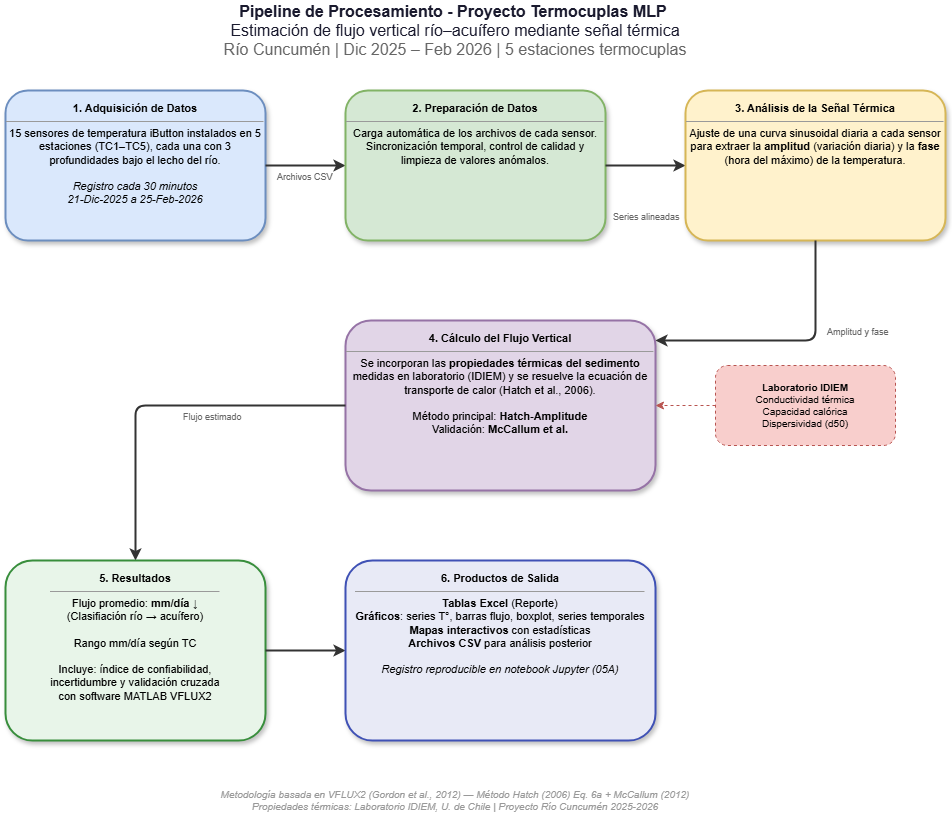

The diagram above was exported from draw.io. Its source (the exported page's mxGraphModel, read from the mxfile embedded in the PNG):
<mxGraphModel dx="789" dy="694" grid="0" gridSize="10" guides="1" tooltips="1" connect="1" arrows="1" fold="1" page="1" pageScale="1" pageWidth="1100" pageHeight="1000" math="0" shadow="0">
  <root>
    <mxCell id="0" />
    <mxCell id="1" parent="0" />
    <mxCell id="c4_title" value="&lt;b&gt;Pipeline de Procesamiento - Proyecto Termocuplas MLP&amp;nbsp;&lt;/b&gt;&lt;br&gt;Estimación de flujo vertical río–acuífero mediante señal térmica&lt;br&gt;&lt;font color=&quot;#666&quot;&gt;Río Cuncumén | Dic 2025 – Feb 2026 | 5 estaciones termocuplas&lt;/font&gt;" style="text;html=1;align=center;verticalAlign=middle;whiteSpace=wrap;fontSize=16;fontColor=#1a1a2e;fontFamily=Arial;" parent="1" vertex="1">
      <mxGeometry x="150" y="20" width="800" height="60" as="geometry" />
    </mxCell>
    <mxCell id="c4_e1" value="&lt;b&gt;1. Adquisición de Datos&lt;/b&gt;&lt;hr size=&quot;1&quot;&gt;15 sensores de temperatura iButton instalados en 5 estaciones (TC1–TC5), cada una con 3 profundidades bajo el lecho del río.&lt;br&gt;&lt;br&gt;&lt;i&gt;Registro cada 30 minutos&lt;br&gt;21-Dic-2025 a 25-Feb-2026&lt;/i&gt;" style="rounded=1;whiteSpace=wrap;html=1;fillColor=#dae8fc;strokeColor=#6c8ebf;strokeWidth=2;fontSize=11;align=center;verticalAlign=top;spacingTop=5;shadow=1;" parent="1" vertex="1">
      <mxGeometry x="100" y="110" width="260" height="150" as="geometry" />
    </mxCell>
    <mxCell id="c4_a12" style="edgeStyle=orthogonalEdgeStyle;rounded=1;strokeWidth=2;strokeColor=#333;" parent="1" source="c4_e1" target="c4_e2" edge="1">
      <mxGeometry relative="1" as="geometry" />
    </mxCell>
    <mxCell id="c4_a12_lbl" value="Archivos CSV" style="edgeLabel;html=1;fontSize=9;fontColor=#666;" parent="c4_a12" vertex="1" connectable="0">
      <mxGeometry x="-0.1" relative="1" as="geometry">
        <mxPoint x="-26" as="offset" />
      </mxGeometry>
    </mxCell>
    <mxCell id="c4_e2" value="&lt;b&gt;2. Preparación de Datos&lt;/b&gt;&lt;hr size=&quot;1&quot;&gt;Carga automática de los archivos de cada sensor. Sincronización temporal, control de calidad y limpieza de valores anómalos." style="rounded=1;whiteSpace=wrap;html=1;fillColor=#d5e8d4;strokeColor=#82b366;strokeWidth=2;fontSize=11;align=center;verticalAlign=top;spacingTop=5;shadow=1;" parent="1" vertex="1">
      <mxGeometry x="440" y="110" width="260" height="150" as="geometry" />
    </mxCell>
    <mxCell id="c4_a23" style="edgeStyle=orthogonalEdgeStyle;rounded=1;strokeWidth=2;strokeColor=#333;" parent="1" source="c4_e2" target="c4_e3" edge="1">
      <mxGeometry relative="1" as="geometry" />
    </mxCell>
    <mxCell id="c4_a23_lbl" value="Series alineadas" style="edgeLabel;html=1;fontSize=9;fontColor=#666;" parent="c4_a23" vertex="1" connectable="0">
      <mxGeometry x="-0.1" relative="1" as="geometry">
        <mxPoint x="-30" y="40" as="offset" />
      </mxGeometry>
    </mxCell>
    <mxCell id="c4_e3" value="&lt;b&gt;3. Análisis de la Señal Térmica&lt;/b&gt;&lt;hr size=&quot;1&quot;&gt;Ajuste de una curva sinusoidal diaria a cada sensor para extraer la &lt;b&gt;amplitud&lt;/b&gt; (variación diaria) y la &lt;b&gt;fase&lt;/b&gt; (hora del máximo) de la temperatura." style="rounded=1;whiteSpace=wrap;html=1;fillColor=#fff2cc;strokeColor=#d6b656;strokeWidth=2;fontSize=11;align=center;verticalAlign=top;spacingTop=5;shadow=1;" parent="1" vertex="1">
      <mxGeometry x="780" y="110" width="260" height="150" as="geometry" />
    </mxCell>
    <mxCell id="c4_a34" style="edgeStyle=orthogonalEdgeStyle;rounded=1;strokeWidth=2;strokeColor=#333;exitX=0.5;exitY=1;exitDx=0;exitDy=0;entryX=1;entryY=0;entryDx=0;entryDy=0;" parent="1" source="c4_e3" edge="1">
      <mxGeometry relative="1" as="geometry">
        <Array as="points">
          <mxPoint x="910" y="360" />
        </Array>
        <mxPoint x="910" y="280" as="sourcePoint" />
        <mxPoint x="750" y="360" as="targetPoint" />
      </mxGeometry>
    </mxCell>
    <mxCell id="c4_a34_lbl" value="Amplitud y fase" style="edgeLabel;html=1;fontSize=9;fontColor=#666;" parent="c4_a34" vertex="1" connectable="0">
      <mxGeometry x="-0.2" relative="1" as="geometry">
        <mxPoint x="14" y="-20" as="offset" />
      </mxGeometry>
    </mxCell>
    <mxCell id="c4_e4" value="&lt;b&gt;4. Cálculo del Flujo Vertical&lt;/b&gt;&lt;hr size=&quot;1&quot;&gt;Se incorporan las &lt;b&gt;propiedades térmicas del sedimento&lt;/b&gt; medidas en laboratorio (IDIEM) y se resuelve la ecuación de transporte de calor (Hatch et al., 2006).&lt;br&gt;&lt;br&gt;Método principal: &lt;b&gt;Hatch-Amplitude&lt;/b&gt;&lt;br&gt;Validación: &lt;b&gt;McCallum et al.&lt;/b&gt;" style="rounded=1;whiteSpace=wrap;html=1;fillColor=#e1d5e7;strokeColor=#9673a6;strokeWidth=2;fontSize=11;align=center;verticalAlign=top;spacingTop=5;shadow=1;" parent="1" vertex="1">
      <mxGeometry x="440" y="340" width="310" height="170" as="geometry" />
    </mxCell>
    <mxCell id="c4_a45" style="edgeStyle=orthogonalEdgeStyle;rounded=1;strokeWidth=2;strokeColor=#333;exitX=0;exitY=0.5;exitDx=0;exitDy=0;entryX=0.5;entryY=0;entryDx=0;entryDy=0;" parent="1" source="c4_e4" target="c4_e5" edge="1">
      <mxGeometry relative="1" as="geometry">
        <Array as="points">
          <mxPoint x="230" y="425" />
          <mxPoint x="230" y="570" />
        </Array>
      </mxGeometry>
    </mxCell>
    <mxCell id="c4_a45_lbl" value="Flujo estimado" style="edgeLabel;html=1;fontSize=9;fontColor=#666;" parent="c4_a45" vertex="1" connectable="0">
      <mxGeometry x="-0.1" relative="1" as="geometry" />
    </mxCell>
    <mxCell id="c4_idiem" value="&lt;b&gt;Laboratorio IDIEM&lt;/b&gt;&lt;br&gt;Conductividad térmica&lt;br&gt;Capacidad calórica&lt;br&gt;Dispersividad (d50)" style="rounded=1;whiteSpace=wrap;html=1;fillColor=#f8cecc;strokeColor=#b85450;strokeWidth=1;fontSize=10;dashed=1;shadow=0;" parent="1" vertex="1">
      <mxGeometry x="810" y="385" width="180" height="80" as="geometry" />
    </mxCell>
    <mxCell id="c4_idiem_arrow" style="edgeStyle=orthogonalEdgeStyle;rounded=1;strokeWidth=1;strokeColor=#b85450;dashed=1;" parent="1" source="c4_idiem" target="c4_e4" edge="1">
      <mxGeometry relative="1" as="geometry" />
    </mxCell>
    <mxCell id="c4_e5" value="&lt;b&gt;5. Resultados&lt;/b&gt;&lt;hr size=&quot;1&quot;&gt;Flujo promedio: &lt;b&gt;mm/día ↓&lt;/b&gt;&lt;br&gt;(Clasifiación río → acuífero)&lt;br&gt;&lt;br&gt;Rango mm/día según TC&lt;br&gt;&lt;br&gt;Incluye: índice de confiabilidad,&lt;br&gt;incertidumbre y validación cruzada&lt;br&gt;con software MATLAB VFLUX2" style="rounded=1;whiteSpace=wrap;html=1;fillColor=#e8f5e9;strokeColor=#388e3c;strokeWidth=2;fontSize=11;align=center;verticalAlign=top;spacingTop=5;shadow=1;" parent="1" vertex="1">
      <mxGeometry x="100" y="580" width="260" height="180" as="geometry" />
    </mxCell>
    <mxCell id="c4_a56" style="edgeStyle=orthogonalEdgeStyle;rounded=1;strokeWidth=2;strokeColor=#333;" parent="1" source="c4_e5" target="c4_e6" edge="1">
      <mxGeometry relative="1" as="geometry" />
    </mxCell>
    <mxCell id="c4_e6" value="&lt;b&gt;6. Productos de Salida&lt;/b&gt;&lt;hr size=&quot;1&quot;&gt;&lt;b&gt;Tablas Excel&lt;/b&gt; (Reporte)&lt;br&gt;&lt;b&gt;Gráficos&lt;/b&gt;: series T°, barras flujo, boxplot, series temporales&lt;br&gt;&lt;b&gt;Mapas interactivos&lt;/b&gt; con estadísticas&lt;br&gt;&lt;b&gt;Archivos CSV&lt;/b&gt; para análisis posterior&lt;br&gt;&lt;br&gt;&lt;i&gt;Registro reproducible en notebook Jupyter (05A)&lt;/i&gt;" style="rounded=1;whiteSpace=wrap;html=1;fillColor=#e8eaf6;strokeColor=#3f51b5;strokeWidth=2;fontSize=11;align=center;verticalAlign=top;spacingTop=5;shadow=1;" parent="1" vertex="1">
      <mxGeometry x="440" y="580" width="310" height="180" as="geometry" />
    </mxCell>
    <mxCell id="c4_footer" value="&lt;i&gt;Metodología basada en VFLUX2 (Gordon et al., 2012) — Método Hatch (2006) Eq. 6a + McCallum (2012)&lt;br&gt;Propiedades térmicas: Laboratorio IDIEM, U. de Chile | Proyecto Río Cuncumén 2025-2026&lt;/i&gt;" style="text;html=1;align=center;verticalAlign=middle;whiteSpace=wrap;fontSize=10;fontColor=#999;fontFamily=Arial;" parent="1" vertex="1">
      <mxGeometry x="200" y="800" width="700" height="40" as="geometry" />
    </mxCell>
  </root>
</mxGraphModel>